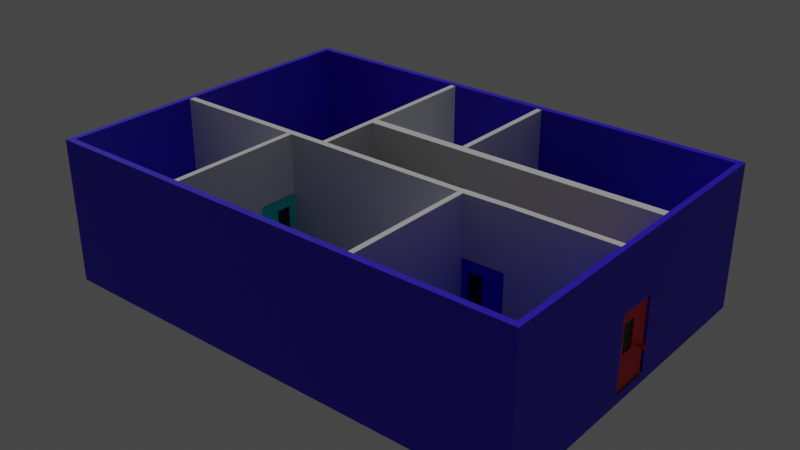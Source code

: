 # Source: mapa_1.blend  (saved by Blender 3.4.6; exported with 4.5.12 LTS)
import bpy
from mathutils import Matrix  # noqa: F401  (used for matrix-valued properties, if any)

bpy.ops.wm.read_factory_settings(use_empty=True)
scene = bpy.context.scene
scene.name = 'Scene'

# ---- collections
col_collection = bpy.data.collections.new('Collection'); scene.collection.children.link(col_collection)

# ---- materials (node trees are filled in below, after node groups)
mat_paredes_exterior = bpy.data.materials.new('paredes exterior')
mat_paredes_exterior.alpha_threshold = 0.0
mat_paredes_exterior.use_transparent_shadow = False
mat_paredes_exterior.roughness = 0.5
mat_paredes_exterior.line_color = (0.0, 0.0, 0.0, 1.0)
mat_suelo = bpy.data.materials.new('suelo')
mat_suelo.use_transparent_shadow = False
mat_puerta_azul = bpy.data.materials.new('puerta.Azul')
mat_puerta_azul.use_transparent_shadow = False
mat_ventana = bpy.data.materials.new('ventana')
mat_ventana.use_transparent_shadow = False
mat_puerta_naranja = bpy.data.materials.new('puerta.Naranja')
mat_puerta_naranja.use_transparent_shadow = False
mat_puerta_verde = bpy.data.materials.new('puerta.verde')
mat_puerta_verde.use_transparent_shadow = False
mat_puerta_marron = bpy.data.materials.new('puerta.marron')
mat_puerta_marron.use_transparent_shadow = False
mat_puerta_cyan = bpy.data.materials.new('puerta.Cyan')
mat_puerta_cyan.use_transparent_shadow = False
mat_puerta_verde_osc = bpy.data.materials.new('puerta.VErde.Osc')
mat_puerta_verde_osc.use_transparent_shadow = False
mat_puerta_roja = bpy.data.materials.new('puerta.roja')
mat_puerta_roja.use_transparent_shadow = False

# ---- material node trees
mat_paredes_exterior.use_nodes = True; mat_paredes_exterior.node_tree.nodes.clear()
_N = mat_paredes_exterior.node_tree.nodes; _L = mat_paredes_exterior.node_tree.links
n0 = _N.new('ShaderNodeOutputMaterial'); n0.name = 'Material Output'; n0.location = (300, 300)
n1 = _N.new('ShaderNodeBsdfPrincipled'); n1.name = 'Principled BSDF'; n1.location = (10, 300)
n1.distribution = 'GGX'
n1.subsurface_method = 'RANDOM_WALK_SKIN'
n1.inputs[0].default_value = (0.03203, 0.0, 0.8, 1.0)
n1.inputs[3].default_value = 1.45
n1.inputs[27].default_value = (0.0, 0.0, 0.0, 1.0)
n1.inputs[28].default_value = 1.0
_L.new(n1.outputs[0], n0.inputs[0])
n0.is_active_output = True
mat_suelo.use_nodes = True; mat_suelo.node_tree.nodes.clear()
_N = mat_suelo.node_tree.nodes; _L = mat_suelo.node_tree.links
n0 = _N.new('ShaderNodeBsdfPrincipled'); n0.name = 'Principled BSDF'; n0.location = (10, 300)
n0.distribution = 'GGX'
n0.subsurface_method = 'RANDOM_WALK_SKIN'
n0.inputs[0].default_value = (0.0985, 0.0985, 0.0985, 1.0)
n0.inputs[3].default_value = 1.45
n0.inputs[27].default_value = (0.0, 0.0, 0.0, 1.0)
n0.inputs[28].default_value = 1.0
n1 = _N.new('ShaderNodeOutputMaterial'); n1.name = 'Material Output'; n1.location = (300, 300)
_L.new(n0.outputs[0], n1.inputs[0])
n1.is_active_output = True
mat_puerta_azul.use_nodes = True; mat_puerta_azul.node_tree.nodes.clear()
_N = mat_puerta_azul.node_tree.nodes; _L = mat_puerta_azul.node_tree.links
n0 = _N.new('ShaderNodeBsdfPrincipled'); n0.name = 'Principled BSDF'; n0.location = (10, 300)
n0.distribution = 'GGX'
n0.subsurface_method = 'RANDOM_WALK_SKIN'
n0.inputs[0].default_value = (0.003476, 0.0, 0.8, 1.0)
n0.inputs[3].default_value = 1.45
n0.inputs[27].default_value = (0.0, 0.0, 0.0, 1.0)
n0.inputs[28].default_value = 1.0
n1 = _N.new('ShaderNodeOutputMaterial'); n1.name = 'Material Output'; n1.location = (300, 300)
_L.new(n0.outputs[0], n1.inputs[0])
n1.is_active_output = True
mat_ventana.use_nodes = True; mat_ventana.node_tree.nodes.clear()
_N = mat_ventana.node_tree.nodes; _L = mat_ventana.node_tree.links
n0 = _N.new('ShaderNodeBsdfPrincipled'); n0.name = 'Principled BSDF'; n0.location = (10, 300)
n0.distribution = 'GGX'
n0.subsurface_method = 'RANDOM_WALK_SKIN'
n0.inputs[0].default_value = (0.0, 0.0, 0.0, 1.0)
n0.inputs[3].default_value = 1.45
n0.inputs[27].default_value = (0.0, 0.0, 0.0, 1.0)
n0.inputs[28].default_value = 1.0
n1 = _N.new('ShaderNodeOutputMaterial'); n1.name = 'Material Output'; n1.location = (300, 300)
_L.new(n0.outputs[0], n1.inputs[0])
n1.is_active_output = True
mat_puerta_naranja.use_nodes = True; mat_puerta_naranja.node_tree.nodes.clear()
_N = mat_puerta_naranja.node_tree.nodes; _L = mat_puerta_naranja.node_tree.links
n0 = _N.new('ShaderNodeBsdfPrincipled'); n0.name = 'Principled BSDF'; n0.location = (10, 300)
n0.distribution = 'GGX'
n0.subsurface_method = 'RANDOM_WALK_SKIN'
n0.inputs[0].default_value = (0.8, 0.2773, 0.0, 1.0)
n0.inputs[3].default_value = 1.45
n0.inputs[27].default_value = (0.0, 0.0, 0.0, 1.0)
n0.inputs[28].default_value = 1.0
n1 = _N.new('ShaderNodeOutputMaterial'); n1.name = 'Material Output'; n1.location = (300, 300)
_L.new(n0.outputs[0], n1.inputs[0])
n1.is_active_output = True
mat_puerta_verde.use_nodes = True; mat_puerta_verde.node_tree.nodes.clear()
_N = mat_puerta_verde.node_tree.nodes; _L = mat_puerta_verde.node_tree.links
n0 = _N.new('ShaderNodeBsdfPrincipled'); n0.name = 'Principled BSDF'; n0.location = (10, 300)
n0.distribution = 'GGX'
n0.subsurface_method = 'RANDOM_WALK_SKIN'
n0.inputs[0].default_value = (0.01274, 0.477, 0.0, 1.0)
n0.inputs[3].default_value = 1.45
n0.inputs[27].default_value = (0.0, 0.0, 0.0, 1.0)
n0.inputs[28].default_value = 1.0
n1 = _N.new('ShaderNodeOutputMaterial'); n1.name = 'Material Output'; n1.location = (300, 300)
_L.new(n0.outputs[0], n1.inputs[0])
n1.is_active_output = True
mat_puerta_marron.use_nodes = True; mat_puerta_marron.node_tree.nodes.clear()
_N = mat_puerta_marron.node_tree.nodes; _L = mat_puerta_marron.node_tree.links
n0 = _N.new('ShaderNodeBsdfPrincipled'); n0.name = 'Principled BSDF'; n0.location = (10, 300)
n0.distribution = 'GGX'
n0.subsurface_method = 'RANDOM_WALK_SKIN'
n0.inputs[0].default_value = (0.1237, 0.01898, 0.004111, 1.0)
n0.inputs[3].default_value = 1.45
n0.inputs[27].default_value = (0.0, 0.0, 0.0, 1.0)
n0.inputs[28].default_value = 1.0
n1 = _N.new('ShaderNodeOutputMaterial'); n1.name = 'Material Output'; n1.location = (300, 300)
_L.new(n0.outputs[0], n1.inputs[0])
n1.is_active_output = True
mat_puerta_cyan.use_nodes = True; mat_puerta_cyan.node_tree.nodes.clear()
_N = mat_puerta_cyan.node_tree.nodes; _L = mat_puerta_cyan.node_tree.links
n0 = _N.new('ShaderNodeBsdfPrincipled'); n0.name = 'Principled BSDF'; n0.location = (10, 300)
n0.distribution = 'GGX'
n0.subsurface_method = 'RANDOM_WALK_SKIN'
n0.inputs[0].default_value = (0.0, 0.8, 0.6795, 1.0)
n0.inputs[3].default_value = 1.45
n0.inputs[27].default_value = (0.0, 0.0, 0.0, 1.0)
n0.inputs[28].default_value = 1.0
n1 = _N.new('ShaderNodeOutputMaterial'); n1.name = 'Material Output'; n1.location = (300, 300)
_L.new(n0.outputs[0], n1.inputs[0])
n1.is_active_output = True
mat_puerta_verde_osc.use_nodes = True; mat_puerta_verde_osc.node_tree.nodes.clear()
_N = mat_puerta_verde_osc.node_tree.nodes; _L = mat_puerta_verde_osc.node_tree.links
n0 = _N.new('ShaderNodeBsdfPrincipled'); n0.name = 'Principled BSDF'; n0.location = (10, 300)
n0.distribution = 'GGX'
n0.subsurface_method = 'RANDOM_WALK_SKIN'
n0.inputs[0].default_value = (0.001646, 0.1424, 0.0, 1.0)
n0.inputs[3].default_value = 1.45
n0.inputs[27].default_value = (0.0, 0.0, 0.0, 1.0)
n0.inputs[28].default_value = 1.0
n1 = _N.new('ShaderNodeOutputMaterial'); n1.name = 'Material Output'; n1.location = (300, 300)
_L.new(n0.outputs[0], n1.inputs[0])
n1.is_active_output = True
mat_puerta_roja.use_nodes = True; mat_puerta_roja.node_tree.nodes.clear()
_N = mat_puerta_roja.node_tree.nodes; _L = mat_puerta_roja.node_tree.links
n0 = _N.new('ShaderNodeBsdfPrincipled'); n0.name = 'Principled BSDF'; n0.location = (10, 300)
n0.distribution = 'GGX'
n0.subsurface_method = 'RANDOM_WALK_SKIN'
n0.inputs[0].default_value = (0.8, 0.0, 0.006122, 1.0)
n0.inputs[3].default_value = 1.45
n0.inputs[27].default_value = (0.0, 0.0, 0.0, 1.0)
n0.inputs[28].default_value = 1.0
n1 = _N.new('ShaderNodeOutputMaterial'); n1.name = 'Material Output'; n1.location = (300, 300)
_L.new(n0.outputs[0], n1.inputs[0])
n1.is_active_output = True

# ---- world
world_world = bpy.data.worlds.new('World'); scene.world = world_world
world_world.use_nodes = True; world_world.node_tree.nodes.clear()
_N = world_world.node_tree.nodes; _L = world_world.node_tree.links
n0 = _N.new('ShaderNodeOutputWorld'); n0.name = 'World Output'; n0.location = (300, 300)
n1 = _N.new('ShaderNodeBackground'); n1.name = 'Background'; n1.location = (10, 300)
n1.inputs[0].default_value = (0.05088, 0.05088, 0.05088, 1.0)
_L.new(n1.outputs[0], n0.inputs[0])
n0.is_active_output = True
world_world.color = (0.05088, 0.05088, 0.05088)
world_world.use_sun_shadow = False
world_world.sun_shadow_jitter_overblur = 0.0

# ---- lights
light_sun = bpy.data.lights.new('Sun', 'SUN')
light_sun.transmission_factor = 0.0
light_sun.energy = 1.0
light_sun.shadow_soft_size = 0.125

# ---- meshes
me_cube = bpy.data.meshes.new('Cube')
me_cube.from_pydata([(1.853, 1.24, 0.05286), (1.901, 1.288, -0.02553), (1.853, -1.239, 0.05286), (1.901, -1.287, -0.02553), (-2.268, 1.24, 0.05286), (-2.317, 1.288, -0.02553), (-2.268, -1.239, 0.05286), (-2.317, -1.287, -0.02553), (1.901, -1.287, 0.05286), (-2.317, -1.287, 0.05286), (1.901, 1.288, 0.05286), (-2.317, 1.288, 0.05286), (1.889, -0.1808, 0.04766), (1.901, -1.287, 1.219), (1.889, -0.1808, 0.7003), (-2.317, -1.287, 1.219), (1.889, 0.1332, 0.04766), (1.901, 1.288, 1.219), (1.889, 0.1332, 0.7003), (-2.317, 1.288, 1.219), (1.853, -1.239, 1.219), (-2.268, -1.239, 1.219), (1.853, 1.24, 1.219), (-2.268, 1.24, 1.219), (1.9, -0.1808, 0.04766), (1.9, 0.1332, 0.04766), (1.9, -0.1808, 0.05286), (1.9, -0.18, 0.05286), (1.9, 0.1305, 0.05286), (1.853, -0.1808, 0.05286), (1.853, 0.1332, 0.05286), (1.9, 0.1323, 0.05286), (1.9, 0.1332, 0.05286), (1.901, -0.1808, 0.05286), (1.901, -0.1808, 0.04766), (1.901, 0.1332, 0.04766), (1.901, 0.1332, 0.05286), (1.853, -0.1808, 0.7003), (1.853, 0.1332, 0.7003), (1.901, -0.1808, 0.7003), (1.901, 0.1332, 0.7003)], [], [(30, 0, 4, 6, 2, 29, 26, 27, 28, 31, 32), (3, 8, 9, 7), (7, 9, 11, 5), (5, 1, 3, 7), (8, 3, 1, 10, 36, 35, 34, 33), (5, 11, 10, 1), (11, 9, 15, 19), (2, 20, 22, 0, 30, 38, 37, 29), (4, 0, 22, 23), (9, 8, 13, 15), (20, 21, 15, 13), (22, 20, 13, 17), (21, 23, 19, 15), (23, 22, 17, 19), (10, 17, 13, 8, 33, 39, 40, 36), (6, 4, 23, 21), (2, 6, 21, 20), (10, 11, 19, 17), (40, 18, 16, 35, 36), (35, 16, 12, 34), (39, 14, 18, 40), (12, 14, 39, 33, 34), (32, 25, 16, 18, 38, 30), (26, 24, 27), (12, 16, 25, 24), (38, 18, 14, 37), (27, 24, 25, 28), (14, 12, 24, 26, 29, 37), (31, 25, 32), (28, 25, 31)])
me_cube.polygons.foreach_set('material_index', [1, 0, 0, 0, 0, 0, 0, 0, 0, 0, 0, 0, 0, 0, 0, 0, 0, 0, 0, 0, 0, 0, 0, 0, 0, 0, 0, 0, 0, 0])
_uv = me_cube.uv_layers.new(name='UVMap')
_uv.uv.foreach_set('vector', [0.6278, 0.6121, 0.6278, 0.5048, 0.8722, 0.5048, 0.8721, 0.7452, 0.6278, 0.7452, 0.6278, 0.6426, 0.6409, 0.6426, 0.6409, 0.6425, 0.6409, 0.6124, 0.6409, 0.6122, 0.6409, 0.6121, 0.375, 0.75, 0.625, 0.75, 0.625, 1.0, 0.375, 1.0, 0.375, 0.0, 0.625, 0.0, 0.625, 0.25, 0.375, 0.25, 0.125, 0.5, 0.375, 0.5, 0.375, 0.75, 0.125, 0.75, 0.625, 0.75, 0.375, 0.75, 0.375, 0.5, 0.625, 0.5, 0.625, 0.6121, 0.6084, 0.6121, 0.6084, 0.6426, 0.625, 0.6426, 0.375, 0.25, 0.625, 0.25, 0.625, 0.5, 0.375, 0.5, 0.625, 0.25, 0.625, 0.0, 0.625, 0.0, 0.625, 0.25, 0.6278, 0.7452, 0.6278, 0.7452, 0.6278, 0.5048, 0.6278, 0.5048, 0.6278, 0.6121, 0.6279, 0.6121, 0.6279, 0.6426, 0.6278, 0.6426, 0.8722, 0.5048, 0.6278, 0.5048, 0.6278, 0.5048, 0.8722, 0.5048, 0.625, 1.0, 0.625, 0.75, 0.625, 0.75, 0.625, 1.0, 0.6278, 0.7452, 0.8721, 0.7452, 0.875, 0.75, 0.625, 0.75, 0.6278, 0.5048, 0.6278, 0.7452, 0.625, 0.75, 0.625, 0.5, 0.8721, 0.7452, 0.8722, 0.5048, 0.875, 0.5, 0.875, 0.75, 0.8722, 0.5048, 0.6278, 0.5048, 0.625, 0.5, 0.875, 0.5, 0.625, 0.5, 0.625, 0.5, 0.625, 0.75, 0.625, 0.75, 0.625, 0.6426, 0.625, 0.6426, 0.625, 0.6121, 0.625, 0.6121, 0.8721, 0.7452, 0.8722, 0.5048, 0.8722, 0.5048, 0.8721, 0.7452, 0.6278, 0.7452, 0.8721, 0.7452, 0.8721, 0.7452, 0.6278, 0.7452, 0.625, 0.5, 0.625, 0.25, 0.625, 0.25, 0.625, 0.5, 0.625, 0.625, 0.625, 0.625, 0.375, 0.75, 0.375, 0.75, 0.377, 0.625, 0.375, 0.6309, 0.375, 0.625, 0.125, 0.625, 0.125, 0.6309, 0.875, 0.6309, 0.875, 0.625, 0.625, 0.625, 0.625, 0.6309, 0.375, 0.125, 0.625, 0.0, 0.625, 0.0, 0.377, 0.0, 0.375, 0.125, 0.377, 0.625, 0.375, 0.625, 0.375, 0.625, 0.625, 0.625, 0.625, 0.625, 0.377, 0.625, 0.377, 0.0, 0.375, 0.0, 0.377, 0.0, 0.125, 0.625, 0.375, 0.625, 0.375, 0.75, 0.125, 0.75, 0.625, 0.6425, 0.625, 0.625, 0.875, 0.625, 0.875, 0.6425, 0.125, 0.75, 0.375, 0.75, 0.375, 0.75, 0.125, 0.75, 0.625, 0.0, 0.375, 0.0, 0.375, 0.0, 0.377, 0.0, 0.377, 0.0, 0.625, 0.0, 0.377, 0.75, 0.375, 0.75, 0.377, 0.75, 0.3768, 0.75, 0.375, 0.75, 0.3768, 0.75])
me_cube.materials.append(mat_paredes_exterior)
me_cube.materials.append(mat_suelo)
me_cube.use_mirror_vertex_groups = False
me_cube.update()
me_cube_001 = bpy.data.meshes.new('Cube.001')
me_cube_001.from_pydata([(-1.0, -1.0, -1.0), (-1.0, -1.0, 0.2208), (-1.0, 1.0, -1.0), (-1.0, 1.0, 0.2208), (1.0, -1.0, -1.0), (1.0, -1.0, 0.2208), (1.0, 1.0, -1.0), (1.0, 1.0, 0.2208), (-1.0, -0.8613, -1.0), (-1.0, -0.8613, 0.2208), (1.0, -0.8613, -1.0), (1.0, -0.8613, 0.2208), (22.99, -0.8628, 0.2208), (22.99, -1.0, 0.2208), (22.51, -1.0, -1.0), (22.51, -0.8613, -1.0), (37.16, -1.0, -1.0), (37.16, -1.0, 0.2208), (37.16, 1.0, -1.0), (37.16, 1.0, 0.2208), (39.16, -1.0, -1.0), (39.16, -1.0, 0.2208), (39.16, 1.0, -1.0), (39.16, 1.0, 0.2208), (37.16, -0.8643, -1.0), (37.16, -0.8643, 0.2208), (39.16, -0.8643, -1.0), (39.16, -0.8643, 0.2208), (94.36, -1.0, -1.0), (94.36, -1.0, 0.2208), (94.36, -0.8643, -1.0), (94.36, -0.8643, 0.2208), (37.16, -1.0, -0.2817), (37.16, 1.0, -0.2817), (39.16, 1.0, -0.2817), (39.16, -1.0, -0.2817), (39.16, -0.8643, -0.2817), (37.16, -0.8643, -0.2817), (94.36, -1.0, -0.2817), (94.36, -0.8643, -0.2817), (112.2, -0.8643, 0.2208), (112.2, -1.0, 0.2208), (112.2, -1.0, -0.2817), (112.2, -0.8643, -0.2817), (22.99, -1.0, -0.2806), (22.99, -0.8628, -0.2806), (-1.0, -1.0, -0.2795), (-1.0, 1.0, -0.2795), (1.0, 1.0, -0.2795), (1.0, -1.0, -0.2795), (1.0, -0.8613, -0.2795), (-1.0, -0.8613, -0.2795), (-0.9636, -1.962, -0.2867), (-0.9636, -1.962, 0.2208), (1.035, -1.962, 0.2208), (1.035, -1.962, -0.2867), (74.65, -2.061, -1.0), (74.65, -2.058, 0.2258), (74.65, -1.958, -1.0), (74.65, -1.958, 0.2258), (112.3, -2.061, -1.0), (112.3, -2.058, 0.2258), (112.3, -1.958, -1.0), (112.3, -1.958, 0.2258), (74.65, -2.058, -0.2891), (74.65, -1.958, -0.2891), (112.3, -1.958, -0.2891), (112.3, -2.058, -0.2891), (58.76, -2.065, -0.2867), (58.76, -2.065, 0.2208), (58.57, -1.96, 0.2233), (58.65, -1.96, -0.2852), (56.76, -3.481, -1.0), (56.76, -3.481, 0.2208), (56.76, -1.962, -1.0), (56.76, -1.962, 0.2208), (58.76, -3.481, -1.0), (58.76, -3.481, 0.2208), (58.76, -1.962, -1.0), (56.76, -1.962, -0.2867), (56.76, -2.065, -1.0), (56.76, -2.065, 0.2208), (58.76, -2.065, -1.0), (56.76, -3.481, -0.2867), (-66.61, -2.065, 0.2208), (-66.61, -1.962, 0.2208), (-66.61, -1.962, -1.0), (-66.61, -2.065, -1.0), (58.76, -3.481, -0.2867), (56.76, -2.065, -0.2867), (-66.61, -1.962, -0.2867), (-66.61, -2.065, -0.2867), (56.76, -4.157, -0.2867), (56.76, -4.157, 0.2208), (58.76, -4.157, 0.2208), (58.76, -4.157, -0.2867), (-12.96, -2.065, 0.2208), (-12.96, -2.065, -1.0), (-12.96, -1.962, 0.2208), (-12.96, -1.962, -1.0), (-12.96, -1.962, -0.2867), (-12.96, -2.065, -0.2867), (-14.93, -2.065, 0.2208), (-14.93, -1.962, 0.2208), (-14.93, -1.962, -1.0), (-14.93, -1.962, -0.2867), (-14.93, -2.065, -0.2867), (-14.93, -2.065, -1.0), (-14.93, -4.176, -1.0), (-14.93, -4.176, 0.2208), (-14.93, -2.724, -1.0), (-14.93, -2.724, 0.2208), (-12.93, -4.176, -1.0), (-12.93, -4.176, 0.2208), (-12.93, -2.724, -1.0), (-12.93, -2.724, 0.2208), (-14.93, -4.176, -0.2844), (-14.93, -2.724, -0.2844), (-12.93, -2.724, -0.2844), (-12.93, -4.176, -0.2844), (-0.9636, -2.065, -1.0), (-0.9636, -2.065, 0.2208), (-0.9636, -1.962, -1.0), (-0.9636, -2.065, -0.2867), (1.035, -2.065, -1.0), (1.035, -2.065, 0.2208), (1.035, -1.962, -1.0), (1.035, -2.065, -0.2867), (1.005, -1.26, -0.2806), (1.0, -1.261, -1.0), (-1.0, -1.261, -1.0), (-0.9948, -1.26, -0.2806), (-0.9895, -1.259, 0.2208), (1.01, -1.259, 0.2208)], [], [(51, 9, 3, 47), (47, 3, 7, 48), (11, 5, 13, 12), (131, 128, 55, 52), (8, 10, 4, 0), (11, 9, 1, 5), (7, 3, 9, 11), (2, 6, 10, 8), (48, 7, 11, 50), (46, 1, 9, 51), (133, 132, 53, 54), (49, 4, 14, 44), (50, 11, 12, 45), (4, 10, 15, 14), (37, 25, 19, 33), (33, 19, 23, 34), (35, 20, 28, 38), (35, 21, 17, 32), (24, 26, 20, 16), (27, 25, 17, 21), (23, 19, 25, 27), (18, 22, 26, 24), (34, 23, 27, 36), (17, 25, 12, 13), (39, 31, 40, 43), (36, 27, 31, 39), (20, 26, 30, 28), (27, 21, 29, 31), (26, 36, 39, 30), (30, 39, 38, 28), (16, 32, 37, 24), (22, 34, 36, 26), (20, 35, 32, 16), (21, 35, 38, 29), (18, 33, 34, 22), (24, 37, 33, 18), (43, 40, 41, 42), (31, 29, 41, 40), (29, 38, 42, 41), (38, 39, 43, 42), (25, 37, 45, 12), (37, 32, 44, 45), (32, 17, 13, 44), (10, 50, 45, 15), (5, 49, 44, 13), (15, 45, 44, 14), (0, 46, 51, 8), (6, 48, 50, 10), (0, 4, 129, 130), (2, 47, 48, 6), (8, 51, 47, 2), (132, 131, 52, 53), (128, 133, 54, 55), (64, 57, 69, 68), (65, 59, 63, 66), (66, 63, 61, 67), (67, 61, 57, 64), (58, 62, 60, 56), (63, 59, 57, 61), (60, 67, 64, 56), (62, 66, 67, 60), (58, 65, 66, 62), (56, 64, 65, 58), (65, 64, 68, 71), (57, 59, 70, 69), (59, 65, 71, 70), (106, 102, 84, 91), (79, 75, 70, 71), (68, 69, 77, 88), (83, 88, 95, 92), (80, 82, 76, 72), (69, 81, 73, 77), (70, 75, 81, 69), (74, 78, 82, 80), (83, 73, 81, 89), (91, 84, 85, 90), (102, 103, 85, 84), (105, 104, 86, 90), (104, 107, 87, 86), (103, 105, 90, 85), (87, 91, 90, 86), (72, 83, 89, 80), (78, 71, 68, 82), (76, 88, 83, 72), (82, 68, 88, 76), (74, 79, 71, 78), (107, 106, 91, 87), (95, 94, 93, 92), (88, 77, 94, 95), (73, 83, 92, 93), (77, 73, 93, 94), (120, 123, 101, 97), (53, 52, 100, 98), (122, 120, 97, 99), (52, 122, 99, 100), (121, 53, 98, 96), (123, 121, 96, 101), (97, 101, 106, 107), (98, 100, 105, 103), (99, 97, 107, 104), (100, 99, 104, 105), (96, 98, 103, 102), (116, 109, 111, 117), (117, 111, 102, 106), (118, 115, 113, 119), (119, 113, 109, 116), (110, 114, 112, 108), (115, 111, 109, 113), (112, 119, 116, 108), (114, 118, 119, 112), (110, 117, 118, 114), (108, 116, 117, 110), (118, 117, 106, 101), (111, 115, 96, 102), (115, 118, 101, 96), (127, 125, 121, 123), (125, 54, 53, 121), (55, 126, 122, 52), (126, 124, 120, 122), (124, 127, 123, 120), (80, 89, 127, 124), (75, 79, 55, 54), (74, 80, 124, 126), (79, 74, 126, 55), (81, 75, 54, 125), (89, 81, 125, 127), (129, 128, 131, 130), (4, 49, 128, 129), (46, 0, 130, 131), (49, 5, 133, 128), (1, 46, 131, 132), (5, 1, 132, 133)])
_uv = me_cube_001.uv_layers.new(name='UVMap')
_uv.uv.foreach_set('vector', [0.5237, 0.01733, 0.625, 0.01733, 0.625, 0.25, 0.5237, 0.25, 0.5237, 0.25, 0.625, 0.25, 0.625, 0.5, 0.5237, 0.5, 0.625, 0.7327, 0.625, 0.75, 0.625, 0.75, 0.625, 0.7327, 0.5237, 1.0, 0.5237, 0.75, 0.5237, 0.75, 0.5237, 1.0, 0.125, 0.7327, 0.375, 0.7327, 0.375, 0.75, 0.125, 0.75, 0.625, 0.7327, 0.875, 0.7327, 0.875, 0.75, 0.625, 0.75, 0.625, 0.5, 0.875, 0.5, 0.875, 0.7327, 0.625, 0.7327, 0.125, 0.5, 0.375, 0.5, 0.375, 0.7327, 0.125, 0.7327, 0.5237, 0.5, 0.625, 0.5, 0.625, 0.7327, 0.5237, 0.7327, 0.5237, 0.0, 0.625, 0.0, 0.625, 0.01733, 0.5237, 0.01733, 0.625, 0.75, 0.875, 0.75, 0.875, 0.75, 0.625, 0.75, 0.5237, 0.75, 0.375, 0.75, 0.375, 0.75, 0.5237, 0.75, 0.5237, 0.7327, 0.625, 0.7327, 0.625, 0.7327, 0.5237, 0.7327, 0.375, 0.75, 0.375, 0.7327, 0.375, 0.7327, 0.375, 0.75, 0.5265, 0.01696, 0.625, 0.01696, 0.625, 0.25, 0.5265, 0.25, 0.5265, 0.25, 0.625, 0.25, 0.625, 0.5, 0.5265, 0.5, 0.5265, 0.75, 0.375, 0.75, 0.375, 0.75, 0.5265, 0.75, 0.5265, 0.75, 0.625, 0.75, 0.625, 1.0, 0.5265, 1.0, 0.125, 0.733, 0.375, 0.733, 0.375, 0.75, 0.125, 0.75, 0.625, 0.733, 0.875, 0.733, 0.875, 0.75, 0.625, 0.75, 0.625, 0.5, 0.875, 0.5, 0.875, 0.733, 0.625, 0.733, 0.125, 0.5, 0.375, 0.5, 0.375, 0.733, 0.125, 0.733, 0.5265, 0.5, 0.625, 0.5, 0.625, 0.733, 0.5265, 0.733, 0.875, 0.75, 0.875, 0.733, 0.875, 0.733, 0.875, 0.75, 0.5265, 0.733, 0.625, 0.733, 0.625, 0.733, 0.5265, 0.733, 0.5265, 0.733, 0.625, 0.733, 0.625, 0.733, 0.5265, 0.733, 0.375, 0.75, 0.375, 0.733, 0.375, 0.733, 0.375, 0.75, 0.625, 0.733, 0.625, 0.75, 0.625, 0.75, 0.625, 0.733, 0.375, 0.733, 0.5265, 0.733, 0.5265, 0.733, 0.375, 0.733, 0.375, 0.733, 0.5265, 0.733, 0.5265, 0.75, 0.375, 0.75, 0.375, 0.0, 0.5265, 0.0, 0.5265, 0.01696, 0.375, 0.01696, 0.375, 0.5, 0.5265, 0.5, 0.5265, 0.733, 0.375, 0.733, 0.375, 0.75, 0.5265, 0.75, 0.5265, 1.0, 0.375, 1.0, 0.625, 0.75, 0.5265, 0.75, 0.5265, 0.75, 0.625, 0.75, 0.375, 0.25, 0.5265, 0.25, 0.5265, 0.5, 0.375, 0.5, 0.375, 0.01696, 0.5265, 0.01696, 0.5265, 0.25, 0.375, 0.25, 0.5265, 0.733, 0.625, 0.733, 0.625, 0.75, 0.5265, 0.75, 0.625, 0.733, 0.625, 0.75, 0.625, 0.75, 0.625, 0.733, 0.625, 0.75, 0.5265, 0.75, 0.5265, 0.75, 0.625, 0.75, 0.5265, 0.75, 0.5265, 0.733, 0.5265, 0.733, 0.5265, 0.75, 0.625, 0.01696, 0.5265, 0.01696, 0.5265, 0.01696, 0.625, 0.01696, 0.5265, 0.01696, 0.5265, 0.0, 0.5265, 0.0, 0.5265, 0.01696, 0.5265, 1.0, 0.625, 1.0, 0.625, 1.0, 0.5265, 1.0, 0.375, 0.7327, 0.5237, 0.7327, 0.5237, 0.7327, 0.375, 0.7327, 0.625, 0.75, 0.5237, 0.75, 0.5237, 0.75, 0.625, 0.75, 0.375, 0.7327, 0.5237, 0.7327, 0.5237, 0.75, 0.375, 0.75, 0.375, 0.0, 0.5237, 0.0, 0.5237, 0.01733, 0.375, 0.01733, 0.375, 0.5, 0.5237, 0.5, 0.5237, 0.7327, 0.375, 0.7327, 0.125, 0.75, 0.375, 0.75, 0.375, 0.75, 0.125, 0.75, 0.375, 0.25, 0.5237, 0.25, 0.5237, 0.5, 0.375, 0.5, 0.375, 0.01733, 0.5237, 0.01733, 0.5237, 0.25, 0.375, 0.25, 0.625, 0.0, 0.5237, 0.0, 0.5237, 0.0, 0.625, 0.0, 0.5237, 0.75, 0.625, 0.75, 0.625, 0.75, 0.5237, 0.75, 0.5177, 1.0, 0.625, 1.0, 0.625, 1.0, 0.5177, 1.0, 0.5177, 0.25, 0.625, 0.25, 0.625, 0.5, 0.5177, 0.5, 0.5177, 0.5, 0.625, 0.5, 0.625, 0.75, 0.5177, 0.75, 0.5177, 0.75, 0.625, 0.75, 0.625, 1.0, 0.5177, 1.0, 0.125, 0.5, 0.375, 0.5, 0.375, 0.75, 0.125, 0.75, 0.625, 0.5, 0.875, 0.5, 0.875, 0.75, 0.625, 0.75, 0.375, 0.75, 0.5177, 0.75, 0.5177, 1.0, 0.375, 1.0, 0.375, 0.5, 0.5177, 0.5, 0.5177, 0.75, 0.375, 0.75, 0.375, 0.25, 0.5177, 0.25, 0.5177, 0.5, 0.375, 0.5, 0.375, 0.0, 0.5177, 0.0, 0.5177, 0.25, 0.375, 0.25, 0.5177, 0.25, 0.5177, 0.0, 0.5177, 0.0, 0.5177, 0.25, 0.875, 0.75, 0.875, 0.5, 0.875, 0.5, 0.875, 0.75, 0.625, 0.25, 0.5177, 0.25, 0.5177, 0.25, 0.625, 0.25, 0.5211, 0.2311, 0.625, 0.2311, 0.625, 0.2311, 0.5211, 0.2311, 0.5211, 0.25, 0.625, 0.25, 0.625, 0.5, 0.5211, 0.5, 0.5211, 0.5189, 0.625, 0.5189, 0.625, 0.75, 0.5211, 0.75, 0.5211, 1.0, 0.5211, 0.75, 0.5211, 0.75, 0.5211, 1.0, 0.125, 0.5189, 0.375, 0.5189, 0.375, 0.75, 0.125, 0.75, 0.625, 0.5189, 0.875, 0.5189, 0.875, 0.75, 0.625, 0.75, 0.625, 0.5, 0.875, 0.5, 0.875, 0.5189, 0.625, 0.5189, 0.125, 0.5, 0.375, 0.5, 0.375, 0.5189, 0.125, 0.5189, 0.5211, 0.0, 0.625, 0.0, 0.625, 0.2311, 0.5211, 0.2311, 0.5211, 0.2311, 0.625, 0.2311, 0.625, 0.25, 0.5211, 0.25, 0.875, 0.5189, 0.875, 0.5, 0.875, 0.5, 0.875, 0.5189, 0.5211, 0.25, 0.375, 0.25, 0.375, 0.25, 0.5211, 0.25, 0.125, 0.5, 0.125, 0.5189, 0.125, 0.5189, 0.125, 0.5, 0.625, 0.25, 0.5211, 0.25, 0.5211, 0.25, 0.625, 0.25, 0.375, 0.2311, 0.5211, 0.2311, 0.5211, 0.25, 0.375, 0.25, 0.375, 0.0, 0.5211, 0.0, 0.5211, 0.2311, 0.375, 0.2311, 0.375, 0.5, 0.5211, 0.5, 0.5211, 0.5189, 0.375, 0.5189, 0.375, 0.75, 0.5211, 0.75, 0.5211, 1.0, 0.375, 1.0, 0.375, 0.5189, 0.5211, 0.5189, 0.5211, 0.75, 0.375, 0.75, 0.375, 0.25, 0.5211, 0.25, 0.5211, 0.5, 0.375, 0.5, 0.375, 0.2311, 0.5211, 0.2311, 0.5211, 0.2311, 0.375, 0.2311, 0.5211, 0.75, 0.625, 0.75, 0.625, 1.0, 0.5211, 1.0, 0.5211, 0.75, 0.625, 0.75, 0.625, 0.75, 0.5211, 0.75, 0.625, 0.0, 0.5211, 0.0, 0.5211, 0.0, 0.625, 0.0, 0.625, 0.75, 0.875, 0.75, 0.875, 0.75, 0.625, 0.75, 0.375, 0.2311, 0.5211, 0.2311, 0.5211, 0.2311, 0.375, 0.2311, 0.625, 0.25, 0.5211, 0.25, 0.5211, 0.25, 0.625, 0.25, 0.125, 0.5, 0.125, 0.5189, 0.125, 0.5189, 0.125, 0.5, 0.5211, 0.25, 0.375, 0.25, 0.375, 0.25, 0.5211, 0.25, 0.875, 0.5189, 0.875, 0.5, 0.875, 0.5, 0.875, 0.5189, 0.5211, 0.2311, 0.625, 0.2311, 0.625, 0.2311, 0.5211, 0.2311, 0.375, 0.2311, 0.5211, 0.2311, 0.5211, 0.2311, 0.375, 0.2311, 0.625, 0.25, 0.5211, 0.25, 0.5211, 0.25, 0.625, 0.25, 0.125, 0.5, 0.125, 0.5189, 0.125, 0.5189, 0.125, 0.5, 0.5211, 0.25, 0.375, 0.25, 0.375, 0.25, 0.5211, 0.25, 0.875, 0.5189, 0.875, 0.5, 0.875, 0.5, 0.875, 0.5189, 0.5184, 0.0, 0.625, 0.0, 0.625, 0.25, 0.5184, 0.25, 0.5184, 0.25, 0.625, 0.25, 0.625, 0.25, 0.5184, 0.25, 0.5184, 0.5, 0.625, 0.5, 0.625, 0.75, 0.5184, 0.75, 0.5184, 0.75, 0.625, 0.75, 0.625, 1.0, 0.5184, 1.0, 0.125, 0.5, 0.375, 0.5, 0.375, 0.75, 0.125, 0.75, 0.625, 0.5, 0.875, 0.5, 0.875, 0.75, 0.625, 0.75, 0.375, 0.75, 0.5184, 0.75, 0.5184, 1.0, 0.375, 1.0, 0.375, 0.5, 0.5184, 0.5, 0.5184, 0.75, 0.375, 0.75, 0.375, 0.25, 0.5184, 0.25, 0.5184, 0.5, 0.375, 0.5, 0.375, 0.0, 0.5184, 0.0, 0.5184, 0.25, 0.375, 0.25, 0.5184, 0.5, 0.5184, 0.25, 0.5184, 0.25, 0.5184, 0.5, 0.875, 0.5, 0.625, 0.5, 0.625, 0.5, 0.875, 0.5, 0.625, 0.5, 0.5184, 0.5, 0.5184, 0.5, 0.625, 0.5, 0.5211, 0.2311, 0.625, 0.2311, 0.625, 0.2311, 0.5211, 0.2311, 0.875, 0.5189, 0.875, 0.5, 0.875, 0.5, 0.875, 0.5189, 0.5211, 0.25, 0.375, 0.25, 0.375, 0.25, 0.5211, 0.25, 0.125, 0.5, 0.125, 0.5189, 0.125, 0.5189, 0.125, 0.5, 0.375, 0.2311, 0.5211, 0.2311, 0.5211, 0.2311, 0.375, 0.2311, 0.375, 0.2311, 0.5211, 0.2311, 0.5211, 0.2311, 0.375, 0.2311, 0.625, 0.25, 0.5211, 0.25, 0.5211, 0.25, 0.625, 0.25, 0.125, 0.5, 0.125, 0.5189, 0.125, 0.5189, 0.125, 0.5, 0.5211, 0.25, 0.375, 0.25, 0.375, 0.25, 0.5211, 0.25, 0.875, 0.5189, 0.875, 0.5, 0.875, 0.5, 0.875, 0.5189, 0.5211, 0.2311, 0.625, 0.2311, 0.625, 0.2311, 0.5211, 0.2311, 0.375, 0.75, 0.5237, 0.75, 0.5237, 1.0, 0.375, 1.0, 0.375, 0.75, 0.5237, 0.75, 0.5237, 0.75, 0.375, 0.75, 0.5237, 0.0, 0.375, 0.0, 0.375, 0.0, 0.5237, 0.0, 0.5237, 0.75, 0.625, 0.75, 0.625, 0.75, 0.5237, 0.75, 0.625, 0.0, 0.5237, 0.0, 0.5237, 0.0, 0.625, 0.0, 0.625, 0.75, 0.875, 0.75, 0.875, 0.75, 0.625, 0.75])
me_cube_001.update()
me_cube_006 = bpy.data.meshes.new('Cube.006')
me_cube_006.from_pydata([(-0.1521, -1.0, -0.5071), (-0.1521, -1.0, 0.6402), (1.521, -1.0, -0.04938), (1.521, -1.0, -0.01378), (0.1379, -1.0, 0.02364), (0.1379, -1.0, 0.477), (1.383, -1.0, -0.01009), (1.383, -1.0, -0.04566), (0.1379, 0.0, 0.02364), (0.1379, 0.0, 0.477), (0.8395, 0.0, 0.477), (0.8395, 0.0, 0.02364), (-0.1521, 0.0, -0.5071), (-0.1521, 0.0, 0.6402), (1.783, 0.0, -0.5071), (1.783, 0.0, 0.6402), (1.783, -1.0, 0.6402), (1.783, -1.0, -0.5071), (0.8395, -1.0, 0.477), (0.8395, -1.0, 0.02364), (1.521, -2.833, -0.01378), (1.521, -2.833, -0.04938), (1.383, -2.833, -0.01009), (1.383, -2.833, -0.04566), (1.521, -4.892, -0.01378), (1.521, -4.892, -0.04938), (1.383, -4.892, -0.01009), (1.383, -4.892, -0.04566), (1.561, -3.438, -0.007626), (1.561, -3.438, -0.05697), (1.343, -3.438, -0.002508), (1.343, -3.438, -0.05181), (1.561, -4.197, -0.007626), (1.561, -4.197, -0.05697), (1.343, -4.197, -0.002508), (1.343, -4.197, -0.05181), (-0.01357, 0.2263, -0.03184), (1.122, 0.2263, -0.03184), (-0.01357, 0.2263, 0.4941), (1.122, 0.2263, 0.4941)], [], [(14, 15, 16, 17), (1, 0, 4, 5), (12, 14, 17, 0), (15, 13, 1, 16), (4, 19, 11, 8), (0, 17, 19, 4), (16, 1, 5, 18), (7, 2, 21, 23), (5, 4, 8, 9), (18, 5, 9, 10), (19, 18, 10, 11), (0, 1, 13, 12), (3, 2, 17, 16), (7, 6, 18, 19), (2, 7, 19, 17), (6, 3, 16, 18), (24, 25, 33, 32), (2, 3, 20, 21), (3, 6, 22, 20), (6, 7, 23, 22), (25, 24, 26, 27), (25, 27, 35, 33), (22, 23, 31, 30), (20, 22, 30, 28), (28, 30, 34, 32), (30, 31, 35, 34), (31, 29, 33, 35), (29, 28, 32, 33), (23, 21, 29, 31), (26, 24, 32, 34), (21, 20, 28, 29), (27, 26, 34, 35), (36, 38, 39, 37)])
me_cube_006.polygons.foreach_set('material_index', [0, 0, 0, 0, 0, 0, 0, 0, 0, 0, 0, 0, 0, 0, 0, 0, 0, 0, 0, 0, 0, 0, 0, 0, 0, 0, 0, 0, 0, 0, 0, 0, 1])
_uv = me_cube_006.uv_layers.new(name='UVMap')
_uv.uv.foreach_set('vector', [0.375, 0.625, 0.625, 0.625, 0.625, 0.75, 0.375, 0.75, 0.625, 0.0, 0.375, 0.0, 0.375, 0.0, 0.625, 0.0, 0.125, 0.625, 0.375, 0.625, 0.375, 0.75, 0.125, 0.75, 0.625, 0.625, 0.875, 0.625, 0.875, 0.75, 0.625, 0.75, 0.125, 0.75, 0.375, 0.75, 0.375, 0.75, 0.125, 0.75, 0.125, 0.75, 0.375, 0.75, 0.375, 0.75, 0.125, 0.75, 0.625, 0.75, 0.875, 0.75, 0.875, 0.75, 0.625, 0.75, 0.495, 0.75, 0.4629, 0.75, 0.4629, 0.75, 0.495, 0.75, 0.625, 0.0, 0.375, 0.0, 0.375, 0.0, 0.625, 0.0, 0.625, 0.75, 0.875, 0.75, 0.875, 0.75, 0.625, 0.75, 0.375, 0.75, 0.625, 0.75, 0.625, 0.75, 0.375, 0.75, 0.375, 0.0, 0.625, 0.0, 0.625, 0.125, 0.375, 0.125, 0.5422, 0.75, 0.4629, 0.75, 0.375, 0.75, 0.625, 0.75, 0.495, 0.75, 0.5122, 0.75, 0.625, 0.75, 0.375, 0.75, 0.4629, 0.75, 0.495, 0.75, 0.375, 0.75, 0.375, 0.75, 0.5122, 0.75, 0.5422, 0.75, 0.625, 0.75, 0.625, 0.75, 0.5422, 0.75, 0.4629, 0.75, 0.4629, 0.75, 0.5422, 0.75, 0.4629, 0.75, 0.5422, 0.75, 0.5422, 0.75, 0.4629, 0.75, 0.5422, 0.75, 0.5122, 0.75, 0.5122, 0.75, 0.5422, 0.75, 0.5122, 0.75, 0.495, 0.75, 0.495, 0.75, 0.5122, 0.75, 0.4629, 0.75, 0.5422, 0.75, 0.5122, 0.75, 0.495, 0.75, 0.4629, 0.75, 0.495, 0.75, 0.495, 0.75, 0.4629, 0.75, 0.5122, 0.75, 0.495, 0.75, 0.495, 0.75, 0.5122, 0.75, 0.5422, 0.75, 0.5122, 0.75, 0.5122, 0.75, 0.5422, 0.75, 0.5422, 0.75, 0.5122, 0.75, 0.5122, 0.75, 0.5422, 0.75, 0.5122, 0.75, 0.495, 0.75, 0.495, 0.75, 0.5122, 0.75, 0.495, 0.75, 0.4629, 0.75, 0.4629, 0.75, 0.495, 0.75, 0.4629, 0.75, 0.5422, 0.75, 0.5422, 0.75, 0.4629, 0.75, 0.495, 0.75, 0.4629, 0.75, 0.4629, 0.75, 0.495, 0.75, 0.5122, 0.75, 0.5422, 0.75, 0.5422, 0.75, 0.5122, 0.75, 0.4629, 0.75, 0.5422, 0.75, 0.5422, 0.75, 0.4629, 0.75, 0.495, 0.75, 0.5122, 0.75, 0.5122, 0.75, 0.495, 0.75, 0.0, 0.0, 0.0, 1.0, 1.0, 1.0, 1.0, 0.0])
me_cube_006.materials.append(mat_puerta_azul)
me_cube_006.materials.append(mat_ventana)
me_cube_006.update()
me_cube_007 = bpy.data.meshes.new('Cube.007')
me_cube_007.from_pydata([(-0.1521, -1.0, -0.5071), (-0.1521, -1.0, 0.6402), (1.521, -1.0, -0.04938), (1.521, -1.0, -0.01378), (0.1379, -1.0, 0.02364), (0.1379, -1.0, 0.477), (1.383, -1.0, -0.01009), (1.383, -1.0, -0.04566), (0.1379, 0.0, 0.02364), (0.1379, 0.0, 0.477), (0.8395, 0.0, 0.477), (0.8395, 0.0, 0.02364), (-0.1521, 0.0, -0.5071), (-0.1521, 0.0, 0.6402), (1.783, 0.0, -0.5071), (1.783, 0.0, 0.6402), (1.783, -1.0, 0.6402), (1.783, -1.0, -0.5071), (0.8395, -1.0, 0.477), (0.8395, -1.0, 0.02364), (1.521, -2.833, -0.01378), (1.521, -2.833, -0.04938), (1.383, -2.833, -0.01009), (1.383, -2.833, -0.04566), (1.521, -4.892, -0.01378), (1.521, -4.892, -0.04938), (1.383, -4.892, -0.01009), (1.383, -4.892, -0.04566), (1.561, -3.438, -0.007626), (1.561, -3.438, -0.05697), (1.343, -3.438, -0.002508), (1.343, -3.438, -0.05181), (1.561, -4.197, -0.007626), (1.561, -4.197, -0.05697), (1.343, -4.197, -0.002508), (1.343, -4.197, -0.05181), (-0.01357, 0.2263, -0.03184), (1.122, 0.2263, -0.03184), (-0.01357, 0.2263, 0.4941), (1.122, 0.2263, 0.4941)], [], [(14, 15, 16, 17), (1, 0, 4, 5), (12, 14, 17, 0), (15, 13, 1, 16), (4, 19, 11, 8), (0, 17, 19, 4), (16, 1, 5, 18), (7, 2, 21, 23), (5, 4, 8, 9), (18, 5, 9, 10), (19, 18, 10, 11), (0, 1, 13, 12), (3, 2, 17, 16), (7, 6, 18, 19), (2, 7, 19, 17), (6, 3, 16, 18), (24, 25, 33, 32), (2, 3, 20, 21), (3, 6, 22, 20), (6, 7, 23, 22), (25, 24, 26, 27), (25, 27, 35, 33), (22, 23, 31, 30), (20, 22, 30, 28), (28, 30, 34, 32), (30, 31, 35, 34), (31, 29, 33, 35), (29, 28, 32, 33), (23, 21, 29, 31), (26, 24, 32, 34), (21, 20, 28, 29), (27, 26, 34, 35), (36, 38, 39, 37)])
me_cube_007.polygons.foreach_set('material_index', [0, 0, 0, 0, 0, 0, 0, 0, 0, 0, 0, 0, 0, 0, 0, 0, 0, 0, 0, 0, 0, 0, 0, 0, 0, 0, 0, 0, 0, 0, 0, 0, 1])
_uv = me_cube_007.uv_layers.new(name='UVMap')
_uv.uv.foreach_set('vector', [0.375, 0.625, 0.625, 0.625, 0.625, 0.75, 0.375, 0.75, 0.625, 0.0, 0.375, 0.0, 0.375, 0.0, 0.625, 0.0, 0.125, 0.625, 0.375, 0.625, 0.375, 0.75, 0.125, 0.75, 0.625, 0.625, 0.875, 0.625, 0.875, 0.75, 0.625, 0.75, 0.125, 0.75, 0.375, 0.75, 0.375, 0.75, 0.125, 0.75, 0.125, 0.75, 0.375, 0.75, 0.375, 0.75, 0.125, 0.75, 0.625, 0.75, 0.875, 0.75, 0.875, 0.75, 0.625, 0.75, 0.495, 0.75, 0.4629, 0.75, 0.4629, 0.75, 0.495, 0.75, 0.625, 0.0, 0.375, 0.0, 0.375, 0.0, 0.625, 0.0, 0.625, 0.75, 0.875, 0.75, 0.875, 0.75, 0.625, 0.75, 0.375, 0.75, 0.625, 0.75, 0.625, 0.75, 0.375, 0.75, 0.375, 0.0, 0.625, 0.0, 0.625, 0.125, 0.375, 0.125, 0.5422, 0.75, 0.4629, 0.75, 0.375, 0.75, 0.625, 0.75, 0.495, 0.75, 0.5122, 0.75, 0.625, 0.75, 0.375, 0.75, 0.4629, 0.75, 0.495, 0.75, 0.375, 0.75, 0.375, 0.75, 0.5122, 0.75, 0.5422, 0.75, 0.625, 0.75, 0.625, 0.75, 0.5422, 0.75, 0.4629, 0.75, 0.4629, 0.75, 0.5422, 0.75, 0.4629, 0.75, 0.5422, 0.75, 0.5422, 0.75, 0.4629, 0.75, 0.5422, 0.75, 0.5122, 0.75, 0.5122, 0.75, 0.5422, 0.75, 0.5122, 0.75, 0.495, 0.75, 0.495, 0.75, 0.5122, 0.75, 0.4629, 0.75, 0.5422, 0.75, 0.5122, 0.75, 0.495, 0.75, 0.4629, 0.75, 0.495, 0.75, 0.495, 0.75, 0.4629, 0.75, 0.5122, 0.75, 0.495, 0.75, 0.495, 0.75, 0.5122, 0.75, 0.5422, 0.75, 0.5122, 0.75, 0.5122, 0.75, 0.5422, 0.75, 0.5422, 0.75, 0.5122, 0.75, 0.5122, 0.75, 0.5422, 0.75, 0.5122, 0.75, 0.495, 0.75, 0.495, 0.75, 0.5122, 0.75, 0.495, 0.75, 0.4629, 0.75, 0.4629, 0.75, 0.495, 0.75, 0.4629, 0.75, 0.5422, 0.75, 0.5422, 0.75, 0.4629, 0.75, 0.495, 0.75, 0.4629, 0.75, 0.4629, 0.75, 0.495, 0.75, 0.5122, 0.75, 0.5422, 0.75, 0.5422, 0.75, 0.5122, 0.75, 0.4629, 0.75, 0.5422, 0.75, 0.5422, 0.75, 0.4629, 0.75, 0.495, 0.75, 0.5122, 0.75, 0.5122, 0.75, 0.495, 0.75, 0.0, 0.0, 0.0, 1.0, 1.0, 1.0, 1.0, 0.0])
me_cube_007.materials.append(mat_puerta_naranja)
me_cube_007.materials.append(mat_ventana)
me_cube_007.update()
me_cube_008 = bpy.data.meshes.new('Cube.008')
me_cube_008.from_pydata([(-0.1521, -1.0, -0.5071), (-0.1521, -1.0, 0.6402), (1.521, -1.0, -0.04938), (1.521, -1.0, -0.01378), (0.1379, -1.0, 0.02364), (0.1379, -1.0, 0.477), (1.383, -1.0, -0.01009), (1.383, -1.0, -0.04566), (0.1379, 0.0, 0.02364), (0.1379, 0.0, 0.477), (0.8395, 0.0, 0.477), (0.8395, 0.0, 0.02364), (-0.1521, 0.0, -0.5071), (-0.1521, 0.0, 0.6402), (1.783, 0.0, -0.5071), (1.783, 0.0, 0.6402), (1.783, -1.0, 0.6402), (1.783, -1.0, -0.5071), (0.8395, -1.0, 0.477), (0.8395, -1.0, 0.02364), (1.521, -2.833, -0.01378), (1.521, -2.833, -0.04938), (1.383, -2.833, -0.01009), (1.383, -2.833, -0.04566), (1.521, -4.892, -0.01378), (1.521, -4.892, -0.04938), (1.383, -4.892, -0.01009), (1.383, -4.892, -0.04566), (1.561, -3.438, -0.007626), (1.561, -3.438, -0.05697), (1.343, -3.438, -0.002508), (1.343, -3.438, -0.05181), (1.561, -4.197, -0.007626), (1.561, -4.197, -0.05697), (1.343, -4.197, -0.002508), (1.343, -4.197, -0.05181), (-0.01357, 0.2263, -0.03184), (1.122, 0.2263, -0.03184), (-0.01357, 0.2263, 0.4941), (1.122, 0.2263, 0.4941)], [], [(14, 15, 16, 17), (1, 0, 4, 5), (12, 14, 17, 0), (15, 13, 1, 16), (4, 19, 11, 8), (0, 17, 19, 4), (16, 1, 5, 18), (7, 2, 21, 23), (5, 4, 8, 9), (18, 5, 9, 10), (19, 18, 10, 11), (0, 1, 13, 12), (3, 2, 17, 16), (7, 6, 18, 19), (2, 7, 19, 17), (6, 3, 16, 18), (24, 25, 33, 32), (2, 3, 20, 21), (3, 6, 22, 20), (6, 7, 23, 22), (25, 24, 26, 27), (25, 27, 35, 33), (22, 23, 31, 30), (20, 22, 30, 28), (28, 30, 34, 32), (30, 31, 35, 34), (31, 29, 33, 35), (29, 28, 32, 33), (23, 21, 29, 31), (26, 24, 32, 34), (21, 20, 28, 29), (27, 26, 34, 35), (36, 38, 39, 37)])
me_cube_008.polygons.foreach_set('material_index', [0, 0, 0, 0, 0, 0, 0, 0, 0, 0, 0, 0, 0, 0, 0, 0, 0, 0, 0, 0, 0, 0, 0, 0, 0, 0, 0, 0, 0, 0, 0, 0, 1])
_uv = me_cube_008.uv_layers.new(name='UVMap')
_uv.uv.foreach_set('vector', [0.375, 0.625, 0.625, 0.625, 0.625, 0.75, 0.375, 0.75, 0.625, 0.0, 0.375, 0.0, 0.375, 0.0, 0.625, 0.0, 0.125, 0.625, 0.375, 0.625, 0.375, 0.75, 0.125, 0.75, 0.625, 0.625, 0.875, 0.625, 0.875, 0.75, 0.625, 0.75, 0.125, 0.75, 0.375, 0.75, 0.375, 0.75, 0.125, 0.75, 0.125, 0.75, 0.375, 0.75, 0.375, 0.75, 0.125, 0.75, 0.625, 0.75, 0.875, 0.75, 0.875, 0.75, 0.625, 0.75, 0.495, 0.75, 0.4629, 0.75, 0.4629, 0.75, 0.495, 0.75, 0.625, 0.0, 0.375, 0.0, 0.375, 0.0, 0.625, 0.0, 0.625, 0.75, 0.875, 0.75, 0.875, 0.75, 0.625, 0.75, 0.375, 0.75, 0.625, 0.75, 0.625, 0.75, 0.375, 0.75, 0.375, 0.0, 0.625, 0.0, 0.625, 0.125, 0.375, 0.125, 0.5422, 0.75, 0.4629, 0.75, 0.375, 0.75, 0.625, 0.75, 0.495, 0.75, 0.5122, 0.75, 0.625, 0.75, 0.375, 0.75, 0.4629, 0.75, 0.495, 0.75, 0.375, 0.75, 0.375, 0.75, 0.5122, 0.75, 0.5422, 0.75, 0.625, 0.75, 0.625, 0.75, 0.5422, 0.75, 0.4629, 0.75, 0.4629, 0.75, 0.5422, 0.75, 0.4629, 0.75, 0.5422, 0.75, 0.5422, 0.75, 0.4629, 0.75, 0.5422, 0.75, 0.5122, 0.75, 0.5122, 0.75, 0.5422, 0.75, 0.5122, 0.75, 0.495, 0.75, 0.495, 0.75, 0.5122, 0.75, 0.4629, 0.75, 0.5422, 0.75, 0.5122, 0.75, 0.495, 0.75, 0.4629, 0.75, 0.495, 0.75, 0.495, 0.75, 0.4629, 0.75, 0.5122, 0.75, 0.495, 0.75, 0.495, 0.75, 0.5122, 0.75, 0.5422, 0.75, 0.5122, 0.75, 0.5122, 0.75, 0.5422, 0.75, 0.5422, 0.75, 0.5122, 0.75, 0.5122, 0.75, 0.5422, 0.75, 0.5122, 0.75, 0.495, 0.75, 0.495, 0.75, 0.5122, 0.75, 0.495, 0.75, 0.4629, 0.75, 0.4629, 0.75, 0.495, 0.75, 0.4629, 0.75, 0.5422, 0.75, 0.5422, 0.75, 0.4629, 0.75, 0.495, 0.75, 0.4629, 0.75, 0.4629, 0.75, 0.495, 0.75, 0.5122, 0.75, 0.5422, 0.75, 0.5422, 0.75, 0.5122, 0.75, 0.4629, 0.75, 0.5422, 0.75, 0.5422, 0.75, 0.4629, 0.75, 0.495, 0.75, 0.5122, 0.75, 0.5122, 0.75, 0.495, 0.75, 0.0, 0.0, 0.0, 1.0, 1.0, 1.0, 1.0, 0.0])
me_cube_008.materials.append(mat_puerta_verde)
me_cube_008.materials.append(mat_ventana)
me_cube_008.update()
me_cube_009 = bpy.data.meshes.new('Cube.009')
me_cube_009.from_pydata([(-0.1521, -1.0, -0.5071), (-0.1521, -1.0, 0.6402), (1.521, -1.0, -0.04938), (1.521, -1.0, -0.01378), (0.1379, -1.0, 0.02364), (0.1379, -1.0, 0.477), (1.383, -1.0, -0.01009), (1.383, -1.0, -0.04566), (0.1379, 0.0, 0.02364), (0.1379, 0.0, 0.477), (0.8395, 0.0, 0.477), (0.8395, 0.0, 0.02364), (-0.1521, 0.0, -0.5071), (-0.1521, 0.0, 0.6402), (1.783, 0.0, -0.5071), (1.783, 0.0, 0.6402), (1.783, -1.0, 0.6402), (1.783, -1.0, -0.5071), (0.8395, -1.0, 0.477), (0.8395, -1.0, 0.02364), (1.521, -2.833, -0.01378), (1.521, -2.833, -0.04938), (1.383, -2.833, -0.01009), (1.383, -2.833, -0.04566), (1.521, -4.892, -0.01378), (1.521, -4.892, -0.04938), (1.383, -4.892, -0.01009), (1.383, -4.892, -0.04566), (1.561, -3.438, -0.007626), (1.561, -3.438, -0.05697), (1.343, -3.438, -0.002508), (1.343, -3.438, -0.05181), (1.561, -4.197, -0.007626), (1.561, -4.197, -0.05697), (1.343, -4.197, -0.002508), (1.343, -4.197, -0.05181), (-0.01357, 0.2263, -0.03184), (1.122, 0.2263, -0.03184), (-0.01357, 0.2263, 0.4941), (1.122, 0.2263, 0.4941)], [], [(14, 15, 16, 17), (1, 0, 4, 5), (12, 14, 17, 0), (15, 13, 1, 16), (4, 19, 11, 8), (0, 17, 19, 4), (16, 1, 5, 18), (7, 2, 21, 23), (5, 4, 8, 9), (18, 5, 9, 10), (19, 18, 10, 11), (0, 1, 13, 12), (3, 2, 17, 16), (7, 6, 18, 19), (2, 7, 19, 17), (6, 3, 16, 18), (24, 25, 33, 32), (2, 3, 20, 21), (3, 6, 22, 20), (6, 7, 23, 22), (25, 24, 26, 27), (25, 27, 35, 33), (22, 23, 31, 30), (20, 22, 30, 28), (28, 30, 34, 32), (30, 31, 35, 34), (31, 29, 33, 35), (29, 28, 32, 33), (23, 21, 29, 31), (26, 24, 32, 34), (21, 20, 28, 29), (27, 26, 34, 35), (36, 38, 39, 37)])
me_cube_009.polygons.foreach_set('material_index', [0, 0, 0, 0, 0, 0, 0, 0, 0, 0, 0, 0, 0, 0, 0, 0, 0, 0, 0, 0, 0, 0, 0, 0, 0, 0, 0, 0, 0, 0, 0, 0, 1])
_uv = me_cube_009.uv_layers.new(name='UVMap')
_uv.uv.foreach_set('vector', [0.375, 0.625, 0.625, 0.625, 0.625, 0.75, 0.375, 0.75, 0.625, 0.0, 0.375, 0.0, 0.375, 0.0, 0.625, 0.0, 0.125, 0.625, 0.375, 0.625, 0.375, 0.75, 0.125, 0.75, 0.625, 0.625, 0.875, 0.625, 0.875, 0.75, 0.625, 0.75, 0.125, 0.75, 0.375, 0.75, 0.375, 0.75, 0.125, 0.75, 0.125, 0.75, 0.375, 0.75, 0.375, 0.75, 0.125, 0.75, 0.625, 0.75, 0.875, 0.75, 0.875, 0.75, 0.625, 0.75, 0.495, 0.75, 0.4629, 0.75, 0.4629, 0.75, 0.495, 0.75, 0.625, 0.0, 0.375, 0.0, 0.375, 0.0, 0.625, 0.0, 0.625, 0.75, 0.875, 0.75, 0.875, 0.75, 0.625, 0.75, 0.375, 0.75, 0.625, 0.75, 0.625, 0.75, 0.375, 0.75, 0.375, 0.0, 0.625, 0.0, 0.625, 0.125, 0.375, 0.125, 0.5422, 0.75, 0.4629, 0.75, 0.375, 0.75, 0.625, 0.75, 0.495, 0.75, 0.5122, 0.75, 0.625, 0.75, 0.375, 0.75, 0.4629, 0.75, 0.495, 0.75, 0.375, 0.75, 0.375, 0.75, 0.5122, 0.75, 0.5422, 0.75, 0.625, 0.75, 0.625, 0.75, 0.5422, 0.75, 0.4629, 0.75, 0.4629, 0.75, 0.5422, 0.75, 0.4629, 0.75, 0.5422, 0.75, 0.5422, 0.75, 0.4629, 0.75, 0.5422, 0.75, 0.5122, 0.75, 0.5122, 0.75, 0.5422, 0.75, 0.5122, 0.75, 0.495, 0.75, 0.495, 0.75, 0.5122, 0.75, 0.4629, 0.75, 0.5422, 0.75, 0.5122, 0.75, 0.495, 0.75, 0.4629, 0.75, 0.495, 0.75, 0.495, 0.75, 0.4629, 0.75, 0.5122, 0.75, 0.495, 0.75, 0.495, 0.75, 0.5122, 0.75, 0.5422, 0.75, 0.5122, 0.75, 0.5122, 0.75, 0.5422, 0.75, 0.5422, 0.75, 0.5122, 0.75, 0.5122, 0.75, 0.5422, 0.75, 0.5122, 0.75, 0.495, 0.75, 0.495, 0.75, 0.5122, 0.75, 0.495, 0.75, 0.4629, 0.75, 0.4629, 0.75, 0.495, 0.75, 0.4629, 0.75, 0.5422, 0.75, 0.5422, 0.75, 0.4629, 0.75, 0.495, 0.75, 0.4629, 0.75, 0.4629, 0.75, 0.495, 0.75, 0.5122, 0.75, 0.5422, 0.75, 0.5422, 0.75, 0.5122, 0.75, 0.4629, 0.75, 0.5422, 0.75, 0.5422, 0.75, 0.4629, 0.75, 0.495, 0.75, 0.5122, 0.75, 0.5122, 0.75, 0.495, 0.75, 0.0, 0.0, 0.0, 1.0, 1.0, 1.0, 1.0, 0.0])
me_cube_009.materials.append(mat_puerta_marron)
me_cube_009.materials.append(mat_ventana)
me_cube_009.update()
me_cube_010 = bpy.data.meshes.new('Cube.010')
me_cube_010.from_pydata([(-0.1521, -1.0, -0.5071), (-0.1521, -1.0, 0.6402), (1.521, -1.0, -0.04938), (1.521, -1.0, -0.01378), (0.1379, -1.0, 0.02364), (0.1379, -1.0, 0.477), (1.383, -1.0, -0.01009), (1.383, -1.0, -0.04566), (0.1379, 0.0, 0.02364), (0.1379, 0.0, 0.477), (0.8395, 0.0, 0.477), (0.8395, 0.0, 0.02364), (-0.1521, 0.0, -0.5071), (-0.1521, 0.0, 0.6402), (1.783, 0.0, -0.5071), (1.783, 0.0, 0.6402), (1.783, -1.0, 0.6402), (1.783, -1.0, -0.5071), (0.8395, -1.0, 0.477), (0.8395, -1.0, 0.02364), (1.521, -2.833, -0.01378), (1.521, -2.833, -0.04938), (1.383, -2.833, -0.01009), (1.383, -2.833, -0.04566), (1.521, -4.892, -0.01378), (1.521, -4.892, -0.04938), (1.383, -4.892, -0.01009), (1.383, -4.892, -0.04566), (1.561, -3.438, -0.007626), (1.561, -3.438, -0.05697), (1.343, -3.438, -0.002508), (1.343, -3.438, -0.05181), (1.561, -4.197, -0.007626), (1.561, -4.197, -0.05697), (1.343, -4.197, -0.002508), (1.343, -4.197, -0.05181), (-0.01357, 0.2263, -0.03184), (1.122, 0.2263, -0.03184), (-0.01357, 0.2263, 0.4941), (1.122, 0.2263, 0.4941)], [], [(14, 15, 16, 17), (1, 0, 4, 5), (12, 14, 17, 0), (15, 13, 1, 16), (4, 19, 11, 8), (0, 17, 19, 4), (16, 1, 5, 18), (7, 2, 21, 23), (5, 4, 8, 9), (18, 5, 9, 10), (19, 18, 10, 11), (0, 1, 13, 12), (3, 2, 17, 16), (7, 6, 18, 19), (2, 7, 19, 17), (6, 3, 16, 18), (24, 25, 33, 32), (2, 3, 20, 21), (3, 6, 22, 20), (6, 7, 23, 22), (25, 24, 26, 27), (25, 27, 35, 33), (22, 23, 31, 30), (20, 22, 30, 28), (28, 30, 34, 32), (30, 31, 35, 34), (31, 29, 33, 35), (29, 28, 32, 33), (23, 21, 29, 31), (26, 24, 32, 34), (21, 20, 28, 29), (27, 26, 34, 35), (36, 38, 39, 37)])
me_cube_010.polygons.foreach_set('material_index', [0, 0, 0, 0, 0, 0, 0, 0, 0, 0, 0, 0, 0, 0, 0, 0, 0, 0, 0, 0, 0, 0, 0, 0, 0, 0, 0, 0, 0, 0, 0, 0, 1])
_uv = me_cube_010.uv_layers.new(name='UVMap')
_uv.uv.foreach_set('vector', [0.375, 0.625, 0.625, 0.625, 0.625, 0.75, 0.375, 0.75, 0.625, 0.0, 0.375, 0.0, 0.375, 0.0, 0.625, 0.0, 0.125, 0.625, 0.375, 0.625, 0.375, 0.75, 0.125, 0.75, 0.625, 0.625, 0.875, 0.625, 0.875, 0.75, 0.625, 0.75, 0.125, 0.75, 0.375, 0.75, 0.375, 0.75, 0.125, 0.75, 0.125, 0.75, 0.375, 0.75, 0.375, 0.75, 0.125, 0.75, 0.625, 0.75, 0.875, 0.75, 0.875, 0.75, 0.625, 0.75, 0.495, 0.75, 0.4629, 0.75, 0.4629, 0.75, 0.495, 0.75, 0.625, 0.0, 0.375, 0.0, 0.375, 0.0, 0.625, 0.0, 0.625, 0.75, 0.875, 0.75, 0.875, 0.75, 0.625, 0.75, 0.375, 0.75, 0.625, 0.75, 0.625, 0.75, 0.375, 0.75, 0.375, 0.0, 0.625, 0.0, 0.625, 0.125, 0.375, 0.125, 0.5422, 0.75, 0.4629, 0.75, 0.375, 0.75, 0.625, 0.75, 0.495, 0.75, 0.5122, 0.75, 0.625, 0.75, 0.375, 0.75, 0.4629, 0.75, 0.495, 0.75, 0.375, 0.75, 0.375, 0.75, 0.5122, 0.75, 0.5422, 0.75, 0.625, 0.75, 0.625, 0.75, 0.5422, 0.75, 0.4629, 0.75, 0.4629, 0.75, 0.5422, 0.75, 0.4629, 0.75, 0.5422, 0.75, 0.5422, 0.75, 0.4629, 0.75, 0.5422, 0.75, 0.5122, 0.75, 0.5122, 0.75, 0.5422, 0.75, 0.5122, 0.75, 0.495, 0.75, 0.495, 0.75, 0.5122, 0.75, 0.4629, 0.75, 0.5422, 0.75, 0.5122, 0.75, 0.495, 0.75, 0.4629, 0.75, 0.495, 0.75, 0.495, 0.75, 0.4629, 0.75, 0.5122, 0.75, 0.495, 0.75, 0.495, 0.75, 0.5122, 0.75, 0.5422, 0.75, 0.5122, 0.75, 0.5122, 0.75, 0.5422, 0.75, 0.5422, 0.75, 0.5122, 0.75, 0.5122, 0.75, 0.5422, 0.75, 0.5122, 0.75, 0.495, 0.75, 0.495, 0.75, 0.5122, 0.75, 0.495, 0.75, 0.4629, 0.75, 0.4629, 0.75, 0.495, 0.75, 0.4629, 0.75, 0.5422, 0.75, 0.5422, 0.75, 0.4629, 0.75, 0.495, 0.75, 0.4629, 0.75, 0.4629, 0.75, 0.495, 0.75, 0.5122, 0.75, 0.5422, 0.75, 0.5422, 0.75, 0.5122, 0.75, 0.4629, 0.75, 0.5422, 0.75, 0.5422, 0.75, 0.4629, 0.75, 0.495, 0.75, 0.5122, 0.75, 0.5122, 0.75, 0.495, 0.75, 0.0, 0.0, 0.0, 1.0, 1.0, 1.0, 1.0, 0.0])
me_cube_010.materials.append(mat_puerta_cyan)
me_cube_010.materials.append(mat_ventana)
me_cube_010.materials.append(mat_puerta_cyan)
me_cube_010.update()
me_cube_011 = bpy.data.meshes.new('Cube.011')
me_cube_011.from_pydata([(-0.1521, -1.0, -0.5071), (-0.1521, -1.0, 0.6402), (1.521, -1.0, -0.04938), (1.521, -1.0, -0.01378), (0.1379, -1.0, 0.02364), (0.1379, -1.0, 0.477), (1.383, -1.0, -0.01009), (1.383, -1.0, -0.04566), (0.1379, 0.0, 0.02364), (0.1379, 0.0, 0.477), (0.8395, 0.0, 0.477), (0.8395, 0.0, 0.02364), (-0.1521, 0.0, -0.5071), (-0.1521, 0.0, 0.6402), (1.783, 0.0, -0.5071), (1.783, 0.0, 0.6402), (1.783, -1.0, 0.6402), (1.783, -1.0, -0.5071), (0.8395, -1.0, 0.477), (0.8395, -1.0, 0.02364), (1.521, -2.833, -0.01378), (1.521, -2.833, -0.04938), (1.383, -2.833, -0.01009), (1.383, -2.833, -0.04566), (1.521, -4.892, -0.01378), (1.521, -4.892, -0.04938), (1.383, -4.892, -0.01009), (1.383, -4.892, -0.04566), (1.561, -3.438, -0.007626), (1.561, -3.438, -0.05697), (1.343, -3.438, -0.002508), (1.343, -3.438, -0.05181), (1.561, -4.197, -0.007626), (1.561, -4.197, -0.05697), (1.343, -4.197, -0.002508), (1.343, -4.197, -0.05181), (-0.01357, 0.2263, -0.03184), (1.122, 0.2263, -0.03184), (-0.01357, 0.2263, 0.4941), (1.122, 0.2263, 0.4941)], [], [(14, 15, 16, 17), (1, 0, 4, 5), (12, 14, 17, 0), (15, 13, 1, 16), (4, 19, 11, 8), (0, 17, 19, 4), (16, 1, 5, 18), (7, 2, 21, 23), (5, 4, 8, 9), (18, 5, 9, 10), (19, 18, 10, 11), (0, 1, 13, 12), (3, 2, 17, 16), (7, 6, 18, 19), (2, 7, 19, 17), (6, 3, 16, 18), (24, 25, 33, 32), (2, 3, 20, 21), (3, 6, 22, 20), (6, 7, 23, 22), (25, 24, 26, 27), (25, 27, 35, 33), (22, 23, 31, 30), (20, 22, 30, 28), (28, 30, 34, 32), (30, 31, 35, 34), (31, 29, 33, 35), (29, 28, 32, 33), (23, 21, 29, 31), (26, 24, 32, 34), (21, 20, 28, 29), (27, 26, 34, 35), (36, 38, 39, 37)])
me_cube_011.polygons.foreach_set('material_index', [0, 0, 0, 0, 0, 0, 0, 0, 0, 0, 0, 0, 0, 0, 0, 0, 0, 0, 0, 0, 0, 0, 0, 0, 0, 0, 0, 0, 0, 0, 0, 0, 1])
_uv = me_cube_011.uv_layers.new(name='UVMap')
_uv.uv.foreach_set('vector', [0.375, 0.625, 0.625, 0.625, 0.625, 0.75, 0.375, 0.75, 0.625, 0.0, 0.375, 0.0, 0.375, 0.0, 0.625, 0.0, 0.125, 0.625, 0.375, 0.625, 0.375, 0.75, 0.125, 0.75, 0.625, 0.625, 0.875, 0.625, 0.875, 0.75, 0.625, 0.75, 0.125, 0.75, 0.375, 0.75, 0.375, 0.75, 0.125, 0.75, 0.125, 0.75, 0.375, 0.75, 0.375, 0.75, 0.125, 0.75, 0.625, 0.75, 0.875, 0.75, 0.875, 0.75, 0.625, 0.75, 0.495, 0.75, 0.4629, 0.75, 0.4629, 0.75, 0.495, 0.75, 0.625, 0.0, 0.375, 0.0, 0.375, 0.0, 0.625, 0.0, 0.625, 0.75, 0.875, 0.75, 0.875, 0.75, 0.625, 0.75, 0.375, 0.75, 0.625, 0.75, 0.625, 0.75, 0.375, 0.75, 0.375, 0.0, 0.625, 0.0, 0.625, 0.125, 0.375, 0.125, 0.5422, 0.75, 0.4629, 0.75, 0.375, 0.75, 0.625, 0.75, 0.495, 0.75, 0.5122, 0.75, 0.625, 0.75, 0.375, 0.75, 0.4629, 0.75, 0.495, 0.75, 0.375, 0.75, 0.375, 0.75, 0.5122, 0.75, 0.5422, 0.75, 0.625, 0.75, 0.625, 0.75, 0.5422, 0.75, 0.4629, 0.75, 0.4629, 0.75, 0.5422, 0.75, 0.4629, 0.75, 0.5422, 0.75, 0.5422, 0.75, 0.4629, 0.75, 0.5422, 0.75, 0.5122, 0.75, 0.5122, 0.75, 0.5422, 0.75, 0.5122, 0.75, 0.495, 0.75, 0.495, 0.75, 0.5122, 0.75, 0.4629, 0.75, 0.5422, 0.75, 0.5122, 0.75, 0.495, 0.75, 0.4629, 0.75, 0.495, 0.75, 0.495, 0.75, 0.4629, 0.75, 0.5122, 0.75, 0.495, 0.75, 0.495, 0.75, 0.5122, 0.75, 0.5422, 0.75, 0.5122, 0.75, 0.5122, 0.75, 0.5422, 0.75, 0.5422, 0.75, 0.5122, 0.75, 0.5122, 0.75, 0.5422, 0.75, 0.5122, 0.75, 0.495, 0.75, 0.495, 0.75, 0.5122, 0.75, 0.495, 0.75, 0.4629, 0.75, 0.4629, 0.75, 0.495, 0.75, 0.4629, 0.75, 0.5422, 0.75, 0.5422, 0.75, 0.4629, 0.75, 0.495, 0.75, 0.4629, 0.75, 0.4629, 0.75, 0.495, 0.75, 0.5122, 0.75, 0.5422, 0.75, 0.5422, 0.75, 0.5122, 0.75, 0.4629, 0.75, 0.5422, 0.75, 0.5422, 0.75, 0.4629, 0.75, 0.495, 0.75, 0.5122, 0.75, 0.5122, 0.75, 0.495, 0.75, 0.0, 0.0, 0.0, 1.0, 1.0, 1.0, 1.0, 0.0])
me_cube_011.materials.append(mat_puerta_verde_osc)
me_cube_011.materials.append(mat_ventana)
me_cube_011.update()
me_cube_012 = bpy.data.meshes.new('Cube.012')
me_cube_012.from_pydata([(-0.1521, -1.0, -0.5071), (-0.1521, -1.0, 0.6402), (1.521, -1.0, -0.04938), (1.521, -1.0, -0.01378), (0.1379, -1.0, 0.02364), (0.1379, -1.0, 0.477), (1.383, -1.0, -0.01009), (1.383, -1.0, -0.04566), (0.1379, 0.0, 0.02364), (0.1379, 0.0, 0.477), (0.8395, 0.0, 0.477), (0.8395, 0.0, 0.02364), (-0.1521, 0.0, -0.5071), (-0.1521, 0.0, 0.6402), (1.783, 0.0, -0.5071), (1.783, 0.0, 0.6402), (1.783, -1.0, 0.6402), (1.783, -1.0, -0.5071), (0.8395, -1.0, 0.477), (0.8395, -1.0, 0.02364), (1.521, -2.833, -0.01378), (1.521, -2.833, -0.04938), (1.383, -2.833, -0.01009), (1.383, -2.833, -0.04566), (1.521, -4.892, -0.01378), (1.521, -4.892, -0.04938), (1.383, -4.892, -0.01009), (1.383, -4.892, -0.04566), (1.561, -3.438, -0.007626), (1.561, -3.438, -0.05697), (1.343, -3.438, -0.002508), (1.343, -3.438, -0.05181), (1.561, -4.197, -0.007626), (1.561, -4.197, -0.05697), (1.343, -4.197, -0.002508), (1.343, -4.197, -0.05181), (-0.01357, 0.2263, -0.03184), (1.122, 0.2263, -0.03184), (-0.01357, 0.2263, 0.4941), (1.122, 0.2263, 0.4941)], [], [(14, 15, 16, 17), (1, 0, 4, 5), (12, 14, 17, 0), (15, 13, 1, 16), (4, 19, 11, 8), (0, 17, 19, 4), (16, 1, 5, 18), (7, 2, 21, 23), (5, 4, 8, 9), (18, 5, 9, 10), (19, 18, 10, 11), (0, 1, 13, 12), (3, 2, 17, 16), (7, 6, 18, 19), (2, 7, 19, 17), (6, 3, 16, 18), (24, 25, 33, 32), (2, 3, 20, 21), (3, 6, 22, 20), (6, 7, 23, 22), (25, 24, 26, 27), (25, 27, 35, 33), (22, 23, 31, 30), (20, 22, 30, 28), (28, 30, 34, 32), (30, 31, 35, 34), (31, 29, 33, 35), (29, 28, 32, 33), (23, 21, 29, 31), (26, 24, 32, 34), (21, 20, 28, 29), (27, 26, 34, 35), (36, 38, 39, 37)])
me_cube_012.polygons.foreach_set('material_index', [0, 0, 0, 0, 0, 0, 0, 0, 0, 0, 0, 0, 0, 0, 0, 0, 0, 0, 0, 0, 0, 0, 0, 0, 0, 0, 0, 0, 0, 0, 0, 0, 1])
_uv = me_cube_012.uv_layers.new(name='UVMap')
_uv.uv.foreach_set('vector', [0.375, 0.625, 0.625, 0.625, 0.625, 0.75, 0.375, 0.75, 0.625, 0.0, 0.375, 0.0, 0.375, 0.0, 0.625, 0.0, 0.125, 0.625, 0.375, 0.625, 0.375, 0.75, 0.125, 0.75, 0.625, 0.625, 0.875, 0.625, 0.875, 0.75, 0.625, 0.75, 0.125, 0.75, 0.375, 0.75, 0.375, 0.75, 0.125, 0.75, 0.125, 0.75, 0.375, 0.75, 0.375, 0.75, 0.125, 0.75, 0.625, 0.75, 0.875, 0.75, 0.875, 0.75, 0.625, 0.75, 0.495, 0.75, 0.4629, 0.75, 0.4629, 0.75, 0.495, 0.75, 0.625, 0.0, 0.375, 0.0, 0.375, 0.0, 0.625, 0.0, 0.625, 0.75, 0.875, 0.75, 0.875, 0.75, 0.625, 0.75, 0.375, 0.75, 0.625, 0.75, 0.625, 0.75, 0.375, 0.75, 0.375, 0.0, 0.625, 0.0, 0.625, 0.125, 0.375, 0.125, 0.5422, 0.75, 0.4629, 0.75, 0.375, 0.75, 0.625, 0.75, 0.495, 0.75, 0.5122, 0.75, 0.625, 0.75, 0.375, 0.75, 0.4629, 0.75, 0.495, 0.75, 0.375, 0.75, 0.375, 0.75, 0.5122, 0.75, 0.5422, 0.75, 0.625, 0.75, 0.625, 0.75, 0.5422, 0.75, 0.4629, 0.75, 0.4629, 0.75, 0.5422, 0.75, 0.4629, 0.75, 0.5422, 0.75, 0.5422, 0.75, 0.4629, 0.75, 0.5422, 0.75, 0.5122, 0.75, 0.5122, 0.75, 0.5422, 0.75, 0.5122, 0.75, 0.495, 0.75, 0.495, 0.75, 0.5122, 0.75, 0.4629, 0.75, 0.5422, 0.75, 0.5122, 0.75, 0.495, 0.75, 0.4629, 0.75, 0.495, 0.75, 0.495, 0.75, 0.4629, 0.75, 0.5122, 0.75, 0.495, 0.75, 0.495, 0.75, 0.5122, 0.75, 0.5422, 0.75, 0.5122, 0.75, 0.5122, 0.75, 0.5422, 0.75, 0.5422, 0.75, 0.5122, 0.75, 0.5122, 0.75, 0.5422, 0.75, 0.5122, 0.75, 0.495, 0.75, 0.495, 0.75, 0.5122, 0.75, 0.495, 0.75, 0.4629, 0.75, 0.4629, 0.75, 0.495, 0.75, 0.4629, 0.75, 0.5422, 0.75, 0.5422, 0.75, 0.4629, 0.75, 0.495, 0.75, 0.4629, 0.75, 0.4629, 0.75, 0.495, 0.75, 0.5122, 0.75, 0.5422, 0.75, 0.5422, 0.75, 0.5122, 0.75, 0.4629, 0.75, 0.5422, 0.75, 0.5422, 0.75, 0.4629, 0.75, 0.495, 0.75, 0.5122, 0.75, 0.5122, 0.75, 0.495, 0.75, 0.0, 0.0, 0.0, 1.0, 1.0, 1.0, 1.0, 0.0])
me_cube_012.materials.append(mat_puerta_roja)
me_cube_012.materials.append(mat_ventana)
me_cube_012.materials.append(mat_puerta_cyan)
me_cube_012.materials.append(mat_puerta_marron)
me_cube_012.materials.append(mat_puerta_verde)
me_cube_012.materials.append(mat_puerta_azul)
me_cube_012.materials.append(mat_puerta_naranja)
me_cube_012.materials.append(mat_puerta_verde_osc)
me_cube_012.update()

# ---- objects
ob_cube = bpy.data.objects.new('Cube', me_cube)
ob_empty = bpy.data.objects.new('Empty', None)
ob_cube_001 = bpy.data.objects.new('Cube.001', me_cube_001)
ob_cube_006 = bpy.data.objects.new('Cube.006', me_cube_006)
ob_sun = bpy.data.objects.new('Sun', light_sun)
ob_cube_003 = bpy.data.objects.new('Cube.003', me_cube_007)
ob_cube_007 = bpy.data.objects.new('Cube.007', me_cube_008)
ob_cube_008 = bpy.data.objects.new('Cube.008', me_cube_009)
ob_cube_009 = bpy.data.objects.new('Cube.009', me_cube_010)
ob_cube_010 = bpy.data.objects.new('Cube.010', me_cube_011)
ob_cube_002 = bpy.data.objects.new('Cube.002', me_cube_012)

# ---- transforms, parenting, visibility, modifiers, constraints
ob_cube.location = (0.0, 0.0, 0.0)
ob_cube.scale = (1.0, 1.144, 1.0)
ob_cube.lock_rotations_4d = False
ob_cube.empty_display_type = 'ARROWS'
ob_cube.lineart.crease_threshold = 0.0
ob_empty.location = (2.417, 0.6696, 0.0)
ob_empty.empty_display_type = 'IMAGE'
ob_empty.empty_display_size = 5.0
ob_empty.empty_image_offset = (-0.9507, -0.7317)
ob_empty.empty_image_depth = 'FRONT'
ob_empty.show_empty_image_only_axis_aligned = True
ob_empty.use_empty_image_alpha = True
ob_empty.empty_image_side = 'FRONT'
ob_empty.color = (1.0, 1.0, 1.0, 0.2835)
ob_empty.hide_select = True
ob_cube_001.location = (-0.7608, 0.8633, 0.9938)
ob_cube_001.scale = (0.02334, 0.5494, 1.0)
ob_cube_006.location = (0.6447, -0.253, 0.3361)
ob_cube_006.scale = (0.1857, 0.01656, 0.5688)
_m = ob_cube_006.modifiers.new('Mirror', 'MIRROR')
_m.use_axis = (False, True, False)
_m.use_clip = True
ob_sun.location = (-0.6494, -0.448, 2.653)
ob_sun.rotation_euler = (-0.3222, -0.4974, 0.3966)
ob_cube_003.location = (1.782, 0.3467, 0.3361)
ob_cube_003.rotation_euler = (0.0, -0.0, 3.142)
ob_cube_003.scale = (0.1857, 0.01656, 0.5688)
_m = ob_cube_003.modifiers.new('Mirror', 'MIRROR')
_m.use_axis = (False, True, False)
_m.use_clip = True
ob_cube_007.location = (-0.2102, 0.3562, 0.3361)
ob_cube_007.scale = (0.1857, 0.01656, 0.5688)
_m = ob_cube_007.modifiers.new('Mirror', 'MIRROR')
_m.use_axis = (False, True, False)
_m.use_clip = True
ob_cube_008.location = (-0.7515, -0.1787, 0.3361)
ob_cube_008.rotation_euler = (0.0, -0.0, 1.571)
ob_cube_008.scale = (0.1857, 0.01656, 0.5688)
_m = ob_cube_008.modifiers.new('Mirror', 'MIRROR')
_m.use_axis = (False, True, False)
_m.use_clip = True
ob_cube_009.location = (-1.085, -0.2996, 0.3361)
ob_cube_009.rotation_euler = (0.0, -0.0, -1.571)
ob_cube_009.scale = (0.1857, 0.01656, 0.5688)
_m = ob_cube_009.modifiers.new('Mirror', 'MIRROR')
_m.use_axis = (False, True, False)
_m.use_clip = True
ob_cube_010.location = (0.5966, -1.387, 0.3361)
ob_cube_010.rotation_euler = (0.0, -0.0, 1.571)
ob_cube_010.scale = (0.1857, 0.01656, 0.5688)
_m = ob_cube_010.modifiers.new('Mirror', 'MIRROR')
_m.use_axis = (False, True, False)
_m.use_clip = True
ob_cube_002.location = (1.873, -0.1827, 0.3361)
ob_cube_002.rotation_euler = (0.0, -0.0, 1.571)
ob_cube_002.scale = (0.1802, 0.01448, 0.5519)
_m = ob_cube_002.modifiers.new('Mirror', 'MIRROR')
_m.use_axis = (False, True, False)
_m.use_clip = True

# ---- collection membership
col_collection.objects.link(ob_cube)
col_collection.objects.link(ob_empty)
col_collection.objects.link(ob_cube_001)
col_collection.objects.link(ob_cube_006)
col_collection.objects.link(ob_sun)
col_collection.objects.link(ob_cube_003)
col_collection.objects.link(ob_cube_007)
col_collection.objects.link(ob_cube_008)
col_collection.objects.link(ob_cube_009)
col_collection.objects.link(ob_cube_010)
col_collection.objects.link(ob_cube_002)

# ---- scene / render settings (as saved in the file)
scene.frame_start = 1; scene.frame_end = 250; scene.frame_set(93)
scene.render.engine = 'BLENDER_EEVEE_NEXT'
scene.cycles.sampling_pattern = 'TABULATED_SOBOL'
scene.cycles.use_light_tree = False
scene.view_settings.view_transform = 'Filmic'
bpy.context.view_layer.update()

# ---- added for rendering (the .blend has no active camera): camera
cam_auto = bpy.data.cameras.new('AutoCamera')
cam_auto.lens = 50.0
cam_auto.sensor_width = 36.0
cam_auto.clip_end = 1000.0
ob_auto_camera = bpy.data.objects.new('AutoCamera', cam_auto)
scene.collection.objects.link(ob_auto_camera)
ob_auto_camera.location = (4.74296, -5.91443, 4.54039)
ob_auto_camera.rotation_euler = (1.09748, -7.21219e-08, 0.694738)
scene.camera = ob_auto_camera
bpy.context.view_layer.update()
